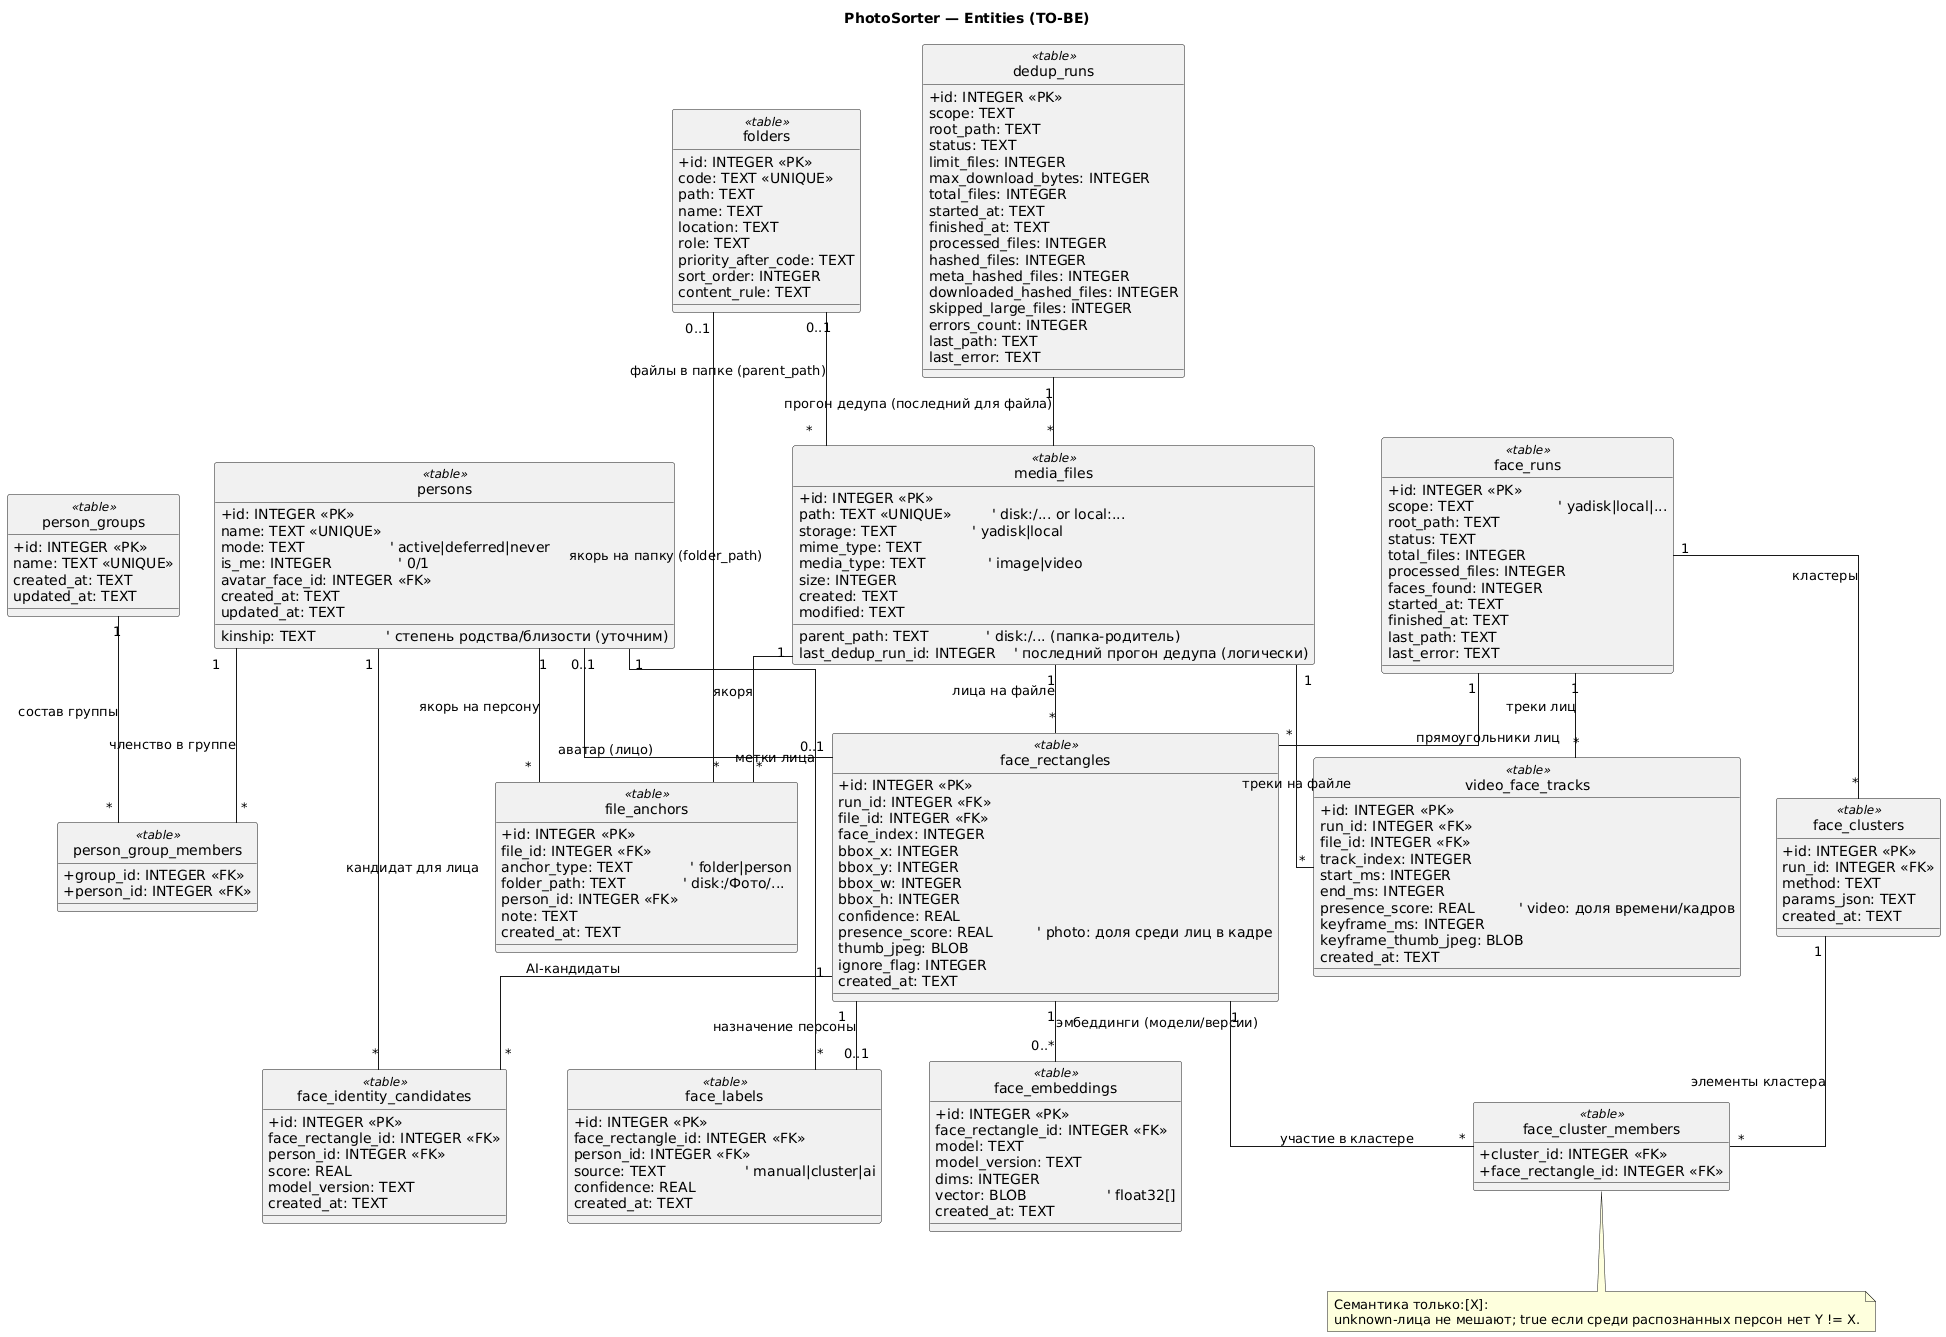

The diagram above was rendered by PlantUML. Its source (embedded in the PNG):
@startuml
hide circle
skinparam linetype ortho
skinparam classAttributeIconSize 0

title PhotoSorter — Entities (TO-BE)

' TO-BE: целевая схема под распознавание лиц + разметку + сортировку.
' Это не 1:1 с текущей БД, а желаемая структура.

class persons <<table>> {
  +id: INTEGER <<PK>>
  name: TEXT <<UNIQUE>>
  mode: TEXT                   ' active|deferred|never
  is_me: INTEGER               ' 0/1
  kinship: TEXT                ' степень родства/близости (уточним)
  avatar_face_id: INTEGER <<FK>>
  created_at: TEXT
  updated_at: TEXT
}

class person_groups <<table>> {
  +id: INTEGER <<PK>>
  name: TEXT <<UNIQUE>>
  created_at: TEXT
  updated_at: TEXT
}

class person_group_members <<table>> {
  +group_id: INTEGER <<FK>>
  +person_id: INTEGER <<FK>>
}

person_groups "1" -- "*" person_group_members : состав группы
persons "1" -- "*" person_group_members : членство в группе

class folders <<table>> {
  +id: INTEGER <<PK>>
  code: TEXT <<UNIQUE>>
  path: TEXT
  name: TEXT
  location: TEXT
  role: TEXT
  priority_after_code: TEXT
  sort_order: INTEGER
  content_rule: TEXT
}

class media_files <<table>> {
  +id: INTEGER <<PK>>
  path: TEXT <<UNIQUE>>         ' disk:/... or local:...
  parent_path: TEXT             ' disk:/... (папка-родитель)
  storage: TEXT                 ' yadisk|local
  mime_type: TEXT
  media_type: TEXT              ' image|video
  size: INTEGER
  created: TEXT
  modified: TEXT
  last_dedup_run_id: INTEGER    ' последний прогон дедупа (логически)
}

class dedup_runs <<table>> {
  +id: INTEGER <<PK>>
  scope: TEXT
  root_path: TEXT
  status: TEXT
  limit_files: INTEGER
  max_download_bytes: INTEGER
  total_files: INTEGER
  started_at: TEXT
  finished_at: TEXT
  processed_files: INTEGER
  hashed_files: INTEGER
  meta_hashed_files: INTEGER
  downloaded_hashed_files: INTEGER
  skipped_large_files: INTEGER
  errors_count: INTEGER
  last_path: TEXT
  last_error: TEXT
}

dedup_runs "1" -- "*" media_files : прогон дедупа (последний для файла)

class face_runs <<table>> {
  +id: INTEGER <<PK>>
  scope: TEXT                   ' yadisk|local|...
  root_path: TEXT
  status: TEXT
  total_files: INTEGER
  processed_files: INTEGER
  faces_found: INTEGER
  started_at: TEXT
  finished_at: TEXT
  last_path: TEXT
  last_error: TEXT
}

class face_rectangles <<table>> {
  +id: INTEGER <<PK>>
  run_id: INTEGER <<FK>>
  file_id: INTEGER <<FK>>
  face_index: INTEGER
  bbox_x: INTEGER
  bbox_y: INTEGER
  bbox_w: INTEGER
  bbox_h: INTEGER
  confidence: REAL
  presence_score: REAL          ' photo: доля среди лиц в кадре
  thumb_jpeg: BLOB
  ignore_flag: INTEGER
  created_at: TEXT
}

face_runs "1" -- "*" face_rectangles : прямоугольники лиц
media_files "1" -- "*" face_rectangles : лица на файле
persons "0..1" -- "0..1" face_rectangles : аватар (лицо)
folders "0..1" -- "*" media_files : файлы в папке (parent_path)

class face_labels <<table>> {
  +id: INTEGER <<PK>>
  face_rectangle_id: INTEGER <<FK>>
  person_id: INTEGER <<FK>>
  source: TEXT                  ' manual|cluster|ai
  confidence: REAL
  created_at: TEXT
}

face_rectangles "1" -- "0..1" face_labels : назначение персоны
persons "1" -- "*" face_labels : метки лица

class face_identity_candidates <<table>> {
  +id: INTEGER <<PK>>
  face_rectangle_id: INTEGER <<FK>>
  person_id: INTEGER <<FK>>
  score: REAL
  model_version: TEXT
  created_at: TEXT
}

face_rectangles "1" -- "*" face_identity_candidates : AI-кандидаты
persons "1" -- "*" face_identity_candidates : кандидат для лица

class file_anchors <<table>> {
  +id: INTEGER <<PK>>
  file_id: INTEGER <<FK>>
  anchor_type: TEXT             ' folder|person
  folder_path: TEXT             ' disk:/Фото/...
  person_id: INTEGER <<FK>>
  note: TEXT
  created_at: TEXT
}

media_files "1" -- "*" file_anchors : якоря
persons "1" -- "*" file_anchors : якорь на персону
folders "0..1" -- "*" file_anchors : якорь на папку (folder_path)

class video_face_tracks <<table>> {
  +id: INTEGER <<PK>>
  run_id: INTEGER <<FK>>
  file_id: INTEGER <<FK>>
  track_index: INTEGER
  start_ms: INTEGER
  end_ms: INTEGER
  presence_score: REAL          ' video: доля времени/кадров
  keyframe_ms: INTEGER
  keyframe_thumb_jpeg: BLOB
  created_at: TEXT
}

face_runs "1" -- "*" video_face_tracks : треки лиц
media_files "1" -- "*" video_face_tracks : треки на файле

class face_embeddings <<table>> {
  +id: INTEGER <<PK>>
  face_rectangle_id: INTEGER <<FK>>
  model: TEXT
  model_version: TEXT
  dims: INTEGER
  vector: BLOB                  ' float32[]
  created_at: TEXT
}

face_rectangles "1" -- "0..*" face_embeddings : эмбеддинги (модели/версии)

class face_clusters <<table>> {
  +id: INTEGER <<PK>>
  run_id: INTEGER <<FK>>
  method: TEXT
  params_json: TEXT
  created_at: TEXT
}

class face_cluster_members <<table>> {
  +cluster_id: INTEGER <<FK>>
  +face_rectangle_id: INTEGER <<FK>>
}

face_runs "1" -- "*" face_clusters : кластеры
face_clusters "1" -- "*" face_cluster_members : элементы кластера
face_rectangles "1" -- "*" face_cluster_members : участие в кластере

note bottom
  Семантика только:[X]:
  unknown-лица не мешают; true если среди распознанных персон нет Y != X.
end note
@enduml